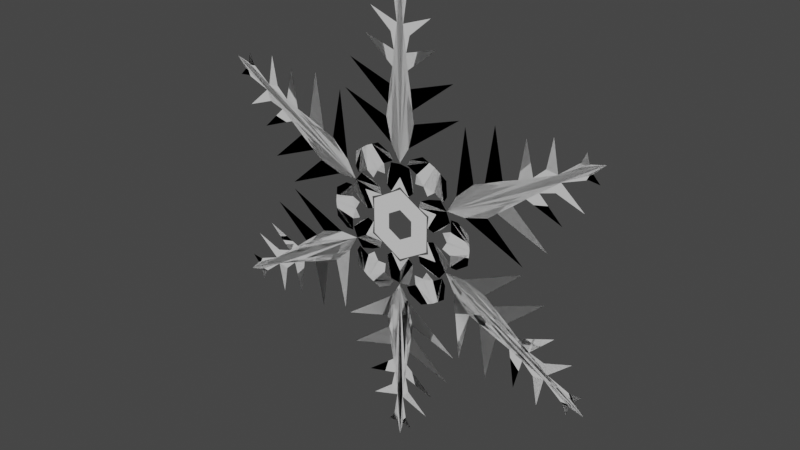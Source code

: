 # Source: SnowflakeEntity.blend  (saved by Blender 3.6.13; exported with 4.5.12 LTS)
import bpy
from mathutils import Matrix  # noqa: F401  (used for matrix-valued properties, if any)

bpy.ops.wm.read_factory_settings(use_empty=True)
scene = bpy.context.scene
scene.name = 'Scene'

# ---- collections
col_collection = bpy.data.collections.new('Collection'); scene.collection.children.link(col_collection)

# ---- materials (node trees are filled in below, after node groups)
mat_material = bpy.data.materials.new('Material')
mat_material.alpha_threshold = 0.0
mat_material.use_transparent_shadow = False
mat_material.roughness = 0.5
mat_material.line_color = (0.0, 0.0, 0.0, 1.0)

# ---- material node trees
mat_material.use_nodes = True; mat_material.node_tree.nodes.clear()
_N = mat_material.node_tree.nodes; _L = mat_material.node_tree.links
n0 = _N.new('ShaderNodeOutputMaterial'); n0.name = 'Material Output'; n0.location = (300, 300)
n1 = _N.new('ShaderNodeBsdfPrincipled'); n1.name = 'Principled BSDF'; n1.location = (10, 300)
n1.distribution = 'GGX'
n1.subsurface_method = 'RANDOM_WALK_SKIN'
n1.inputs[3].default_value = 1.45
n1.inputs[27].default_value = (0.0, 0.0, 0.0, 1.0)
n1.inputs[28].default_value = 1.0
_L.new(n1.outputs[0], n0.inputs[0])
n0.is_active_output = True

# ---- world
world_world = bpy.data.worlds.new('World'); scene.world = world_world
world_world.use_nodes = True; world_world.node_tree.nodes.clear()
_N = world_world.node_tree.nodes; _L = world_world.node_tree.links
n0 = _N.new('ShaderNodeOutputWorld'); n0.name = 'World Output'; n0.location = (300, 300)
n1 = _N.new('ShaderNodeBackground'); n1.name = 'Background'; n1.location = (10, 300)
n1.inputs[0].default_value = (0.05088, 0.05088, 0.05088, 1.0)
_L.new(n1.outputs[0], n0.inputs[0])
n0.is_active_output = True
world_world.color = (0.05088, 0.05088, 0.05088)
world_world.use_sun_shadow = False
world_world.sun_shadow_jitter_overblur = 0.0

# ---- meshes
me_cube = bpy.data.meshes.new('Cube')
me_cube.from_pydata([(0.1546, -2.605e-08, 1.23), (0.0, 0.0, 3.707), (0.0, 0.0, 0.9714), (0.05302, 3.959e-08, 2.975), (0.1614, 2.612e-08, 2.836), (0.1055, 1.495e-08, 2.589), (0.1333, 6.51e-09, 2.352), (0.1755, 5.302e-11, 2.1), (0.2153, -5.302e-11, 1.8), (0.2454, -1.465e-08, 1.609), (0.5127, 2.901e-08, 3.134), (0.6073, -2.441e-08, 2.732), (0.898, -5.208e-08, 2.338), (1.008, -6.836e-08, 1.859), (0.06461, -5.456e-09, 3.476), (0.1159, -3.252e-09, 3.377), (0.218, -1.609e-08, 3.514), (0.1535, 1.388e-09, 0.4897), (0.2275, -3.15e-08, 0.7344), (0.0, 2.687e-08, 0.6), (0.1721, -3.145e-08, 0.9341), (0.2396, -8.807e-09, 0.5655), (-0.003442, -3.466e-08, 0.958), (0.187, -2.567e-08, 1.071), (0.427, 1.977e-08, 0.7329), (0.4017, -7.277e-09, 1.174), (0.6202, 6.426e-09, 1.072), (0.1298, -1.233e-08, 0.9717), (0.5109, -4.257e-10, 1.123), (0.2945, -6.06e-10, 0.8845), (0.5656, 3e-09, 1.098), (0.2763, 2.012e-08, 0.7302)], [], [(5, 11, 6), (7, 12, 8), (9, 13, 0, 2, 1, 14, 15, 3, 4, 5, 6, 7, 8), (15, 14, 16), (3, 10, 4), (21, 18, 20, 22), (17, 21, 22, 19), (29, 24, 26, 30), (23, 27, 28, 25), (27, 29, 30, 28), (24, 29, 31)])
_uv = me_cube.uv_layers.new(name='UVMap')
_uv.uv.foreach_set('vector', [0.5417, 0.3333, 0.5139, 0.3611, 0.5139, 0.3611, 0.4861, 0.3889, 0.4583, 0.4167, 0.4583, 0.4167, 0.4306, 0.4444, 0.4028, 0.4722, 0.375, 0.5, 0.375, 0.25, 0.625, 0.25, 0.6111, 0.2639, 0.6042, 0.2708, 0.5972, 0.2778, 0.5694, 0.3056, 0.5417, 0.3333, 0.5139, 0.3611, 0.4861, 0.3889, 0.4583, 0.4167, 0.6042, 0.2708, 0.6111, 0.2639, 0.6042, 0.2708, 0.5972, 0.2778, 0.5694, 0.3056, 0.5694, 0.3056, 0.5, 0.0, 1.0, 0.0, 1.0, 1.0, 0.5, 1.0, 0.0, 0.0, 0.5, 0.0, 0.5, 1.0, 0.0, 1.0, 0.75, 0.0, 1.0, 0.0, 1.0, 1.0, 0.75, 1.0, 0.0, 0.0, 0.5, 0.0, 0.5, 1.0, 0.0, 1.0, 0.5, 0.0, 0.75, 0.0, 0.75, 1.0, 0.5, 1.0, 1.0, 0.0, 0.75, 0.0, 1.0, 0.0])
me_cube.materials.append(mat_material)
me_cube.use_mirror_vertex_groups = False
me_cube.update()
me_circle = bpy.data.meshes.new('Circle')
me_circle.from_pydata([(0.0, 0.0, 0.4), (-0.3464, 0.0, 0.2), (-0.3464, 0.0, -0.2), (0.0, 0.0, -0.4), (0.3464, 0.0, -0.2), (0.3464, 0.0, 0.2), (0.0, 0.0, 0.24), (-0.2078, 0.0, 0.12), (-0.2078, 0.0, -0.12), (0.0, 0.0, -0.24), (0.2078, 0.0, -0.12), (0.2078, 0.0, 0.12), (0.0, 0.0, 0.56), (-0.485, 0.0, 0.28), (-0.485, 0.0, -0.28), (0.0, 0.0, -0.56), (0.485, 0.0, -0.28), (0.485, 0.0, 0.28)], [], [(0, 5, 11, 6), (4, 3, 9, 10), (2, 1, 7, 8), (5, 4, 10, 11), (3, 2, 8, 9), (1, 0, 6, 7), (5, 0, 12, 17), (3, 4, 16, 15), (1, 2, 14, 13), (4, 5, 17, 16), (2, 3, 15, 14), (0, 1, 13, 12)])
_uv = me_circle.uv_layers.new(name='UVMap')
_uv.uv.foreach_set('vector', [0.0, 0.0, 0.0, 0.0, 0.0, 0.0, 0.0, 0.0, 0.0, 0.0, 0.0, 0.0, 0.0, 0.0, 0.0, 0.0, 0.0, 0.0, 0.0, 0.0, 0.0, 0.0, 0.0, 0.0, 0.0, 0.0, 0.0, 0.0, 0.0, 0.0, 0.0, 0.0, 0.0, 0.0, 0.0, 0.0, 0.0, 0.0, 0.0, 0.0, 0.0, 0.0, 0.0, 0.0, 0.0, 0.0, 0.0, 0.0, 0.0, 0.0, 0.0, 0.0, 0.0, 0.0, 0.0, 0.0, 0.0, 0.0, 0.0, 0.0, 0.0, 0.0, 0.0, 0.0, 0.0, 0.0, 0.0, 0.0, 0.0, 0.0, 0.0, 0.0, 0.0, 0.0, 0.0, 0.0, 0.0, 0.0, 0.0, 0.0, 0.0, 0.0, 0.0, 0.0, 0.0, 0.0, 0.0, 0.0, 0.0, 0.0, 0.0, 0.0, 0.0, 0.0, 0.0, 0.0])
me_circle.update()

# ---- objects
ob_snowflake = bpy.data.objects.new('Snowflake', me_cube)
ob_empty = bpy.data.objects.new('Empty', None)
ob_refsnowflake = bpy.data.objects.new('RefSnowflake', None)
ob_refmonstrance = bpy.data.objects.new('RefMonstrance', None)
ob_centraleye = bpy.data.objects.new('CentralEye', me_circle)

# ---- transforms, parenting, visibility, modifiers, constraints
ob_snowflake.location = (0.0, 0.0, 0.0)
ob_snowflake.lock_rotations_4d = False
ob_snowflake.empty_display_type = 'ARROWS'
ob_snowflake.lineart.crease_threshold = 0.0
_m = ob_snowflake.modifiers.new('Mirror', 'MIRROR')
_m.use_axis = (True, True, False)
_m.use_mirror_merge = False
_m = ob_snowflake.modifiers.new('Array', 'ARRAY')
_m.count = 6
_m.use_relative_offset = False
_m.use_object_offset = True
_m.offset_object = ob_empty
ob_empty.location = (0.0, 0.0, 0.0)
ob_empty.rotation_euler = (1.344e-07, 1.047, 2.327e-07)
ob_refsnowflake.location = (-0.07392, 0.0, 0.0)
ob_refsnowflake.rotation_euler = (1.571, 0.5735, 8.679e-08)
ob_refsnowflake.scale = (1.498, 1.498, 1.498)
ob_refsnowflake.empty_display_type = 'IMAGE'
ob_refsnowflake.empty_display_size = 5.0
ob_refmonstrance.location = (-9.501, -6.704e-08, -1.501)
ob_refmonstrance.rotation_euler = (1.571, -0.0, -0.0)
ob_refmonstrance.scale = (3.78, 3.78, 3.78)
ob_refmonstrance.empty_display_type = 'IMAGE'
ob_refmonstrance.empty_display_size = 5.0
ob_centraleye.location = (0.0, 0.0, 0.0)

# ---- collection membership
col_collection.objects.link(ob_snowflake)
col_collection.objects.link(ob_empty)
col_collection.objects.link(ob_refsnowflake)
col_collection.objects.link(ob_refmonstrance)
col_collection.objects.link(ob_centraleye)

# ---- scene / render settings (as saved in the file)
scene.frame_start = 1; scene.frame_end = 250; scene.frame_set(1)
scene.render.engine = 'BLENDER_EEVEE_NEXT'
scene.cycles.sampling_pattern = 'TABULATED_SOBOL'
scene.view_settings.view_transform = 'Filmic'
bpy.context.view_layer.update()

# ---- added for rendering (the .blend has no active camera and no usable light): camera, sun
cam_auto = bpy.data.cameras.new('AutoCamera')
cam_auto.lens = 50.0
cam_auto.sensor_width = 36.0
cam_auto.clip_end = 1000.0
ob_auto_camera = bpy.data.objects.new('AutoCamera', cam_auto)
scene.collection.objects.link(ob_auto_camera)
ob_auto_camera.location = (9.07374, -10.8885, 7.25899)
ob_auto_camera.rotation_euler = (1.09748, -7.21219e-08, 0.694738)
scene.camera = ob_auto_camera
light_auto_sun = bpy.data.lights.new('AutoSun', 'SUN')
light_auto_sun.energy = 3.0
light_auto_sun.angle = 0.0523599
ob_auto_sun = bpy.data.objects.new('AutoSun', light_auto_sun)
scene.collection.objects.link(ob_auto_sun)
ob_auto_sun.rotation_euler = (0.872665, 0.174533, 0.523599)
bpy.context.view_layer.update()

